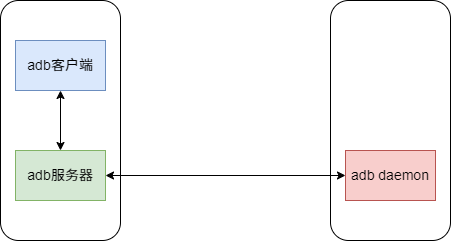

The diagram above was exported from draw.io. Its source (the exported page's mxGraphModel, read from the mxfile embedded in the PNG):
<mxGraphModel dx="935" dy="601" grid="1" gridSize="10" guides="1" tooltips="1" connect="1" arrows="1" fold="1" page="1" pageScale="1" pageWidth="827" pageHeight="1169" math="0" shadow="0">
  <root>
    <mxCell id="0" />
    <mxCell id="1" parent="0" />
    <mxCell id="ZnF437Zz0cniRsikAZJB-2" value="" style="rounded=1;whiteSpace=wrap;html=1;" vertex="1" parent="1">
      <mxGeometry x="210" y="200" width="120" height="240" as="geometry" />
    </mxCell>
    <mxCell id="ZnF437Zz0cniRsikAZJB-3" value="" style="rounded=1;whiteSpace=wrap;html=1;" vertex="1" parent="1">
      <mxGeometry x="540" y="200" width="120" height="240" as="geometry" />
    </mxCell>
    <mxCell id="ZnF437Zz0cniRsikAZJB-5" value="&lt;font style=&quot;font-size: 14px;&quot;&gt;adb客户端&lt;/font&gt;" style="rounded=0;whiteSpace=wrap;html=1;fillColor=#dae8fc;strokeColor=#6c8ebf;" vertex="1" parent="1">
      <mxGeometry x="225" y="240" width="90" height="50" as="geometry" />
    </mxCell>
    <mxCell id="ZnF437Zz0cniRsikAZJB-6" value="&lt;font style=&quot;font-size: 14px;&quot;&gt;adb服务器&lt;/font&gt;" style="rounded=0;whiteSpace=wrap;html=1;fillColor=#d5e8d4;strokeColor=#82b366;" vertex="1" parent="1">
      <mxGeometry x="225" y="350" width="90" height="50" as="geometry" />
    </mxCell>
    <mxCell id="ZnF437Zz0cniRsikAZJB-8" value="&lt;font style=&quot;font-size: 14px;&quot;&gt;adb daemon&lt;/font&gt;" style="rounded=0;whiteSpace=wrap;html=1;fillColor=#f8cecc;strokeColor=#b85450;glass=0;" vertex="1" parent="1">
      <mxGeometry x="555" y="350" width="90" height="50" as="geometry" />
    </mxCell>
    <mxCell id="ZnF437Zz0cniRsikAZJB-9" value="" style="endArrow=classic;startArrow=classic;html=1;rounded=0;exitX=1;exitY=0.5;exitDx=0;exitDy=0;entryX=0;entryY=0.5;entryDx=0;entryDy=0;" edge="1" parent="1" source="ZnF437Zz0cniRsikAZJB-6" target="ZnF437Zz0cniRsikAZJB-8">
      <mxGeometry width="50" height="50" relative="1" as="geometry">
        <mxPoint x="400" y="400" as="sourcePoint" />
        <mxPoint x="450" y="350" as="targetPoint" />
      </mxGeometry>
    </mxCell>
    <mxCell id="ZnF437Zz0cniRsikAZJB-10" value="" style="endArrow=classic;startArrow=classic;html=1;rounded=0;entryX=0.5;entryY=1;entryDx=0;entryDy=0;" edge="1" parent="1" source="ZnF437Zz0cniRsikAZJB-6" target="ZnF437Zz0cniRsikAZJB-5">
      <mxGeometry width="50" height="50" relative="1" as="geometry">
        <mxPoint x="340" y="330" as="sourcePoint" />
        <mxPoint x="390" y="280" as="targetPoint" />
      </mxGeometry>
    </mxCell>
  </root>
</mxGraphModel>